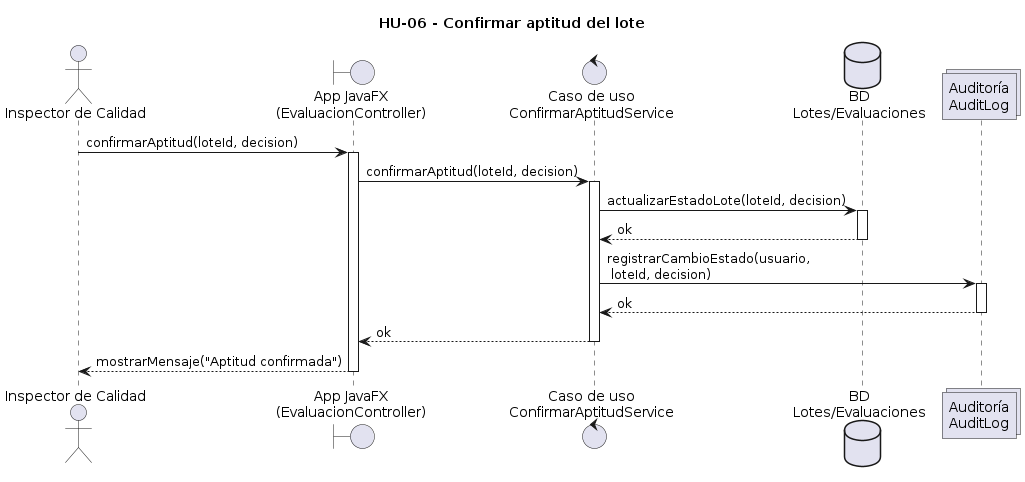

The diagram above was rendered by PlantUML. Its source (embedded in the PNG):
@startuml
title HU-06 - Confirmar aptitud del lote

actor "Inspector de Calidad" as Insp
boundary "App JavaFX\n(EvaluacionController)" as App
control "Caso de uso\nConfirmarAptitudService" as UC
database "BD\nLotes/Evaluaciones" as DB
collections "Auditoría\nAuditLog" as Audit

Insp -> App: confirmarAptitud(loteId, decision)
activate App

App -> UC: confirmarAptitud(loteId, decision)
activate UC

UC -> DB: actualizarEstadoLote(loteId, decision)
activate DB
DB --> UC: ok
deactivate DB

UC -> Audit: registrarCambioEstado(usuario,\n loteId, decision)
activate Audit
Audit --> UC: ok
deactivate Audit

UC --> App: ok
deactivate UC
App --> Insp: mostrarMensaje("Aptitud confirmada")
deactivate App
@enduml